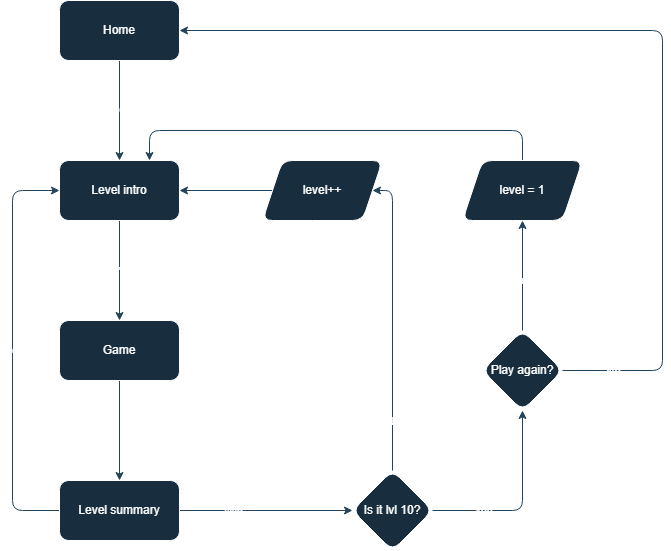

The diagram above was exported from draw.io. Its source (the exported page's mxGraphModel, read from the mxfile embedded in the PNG):
<mxGraphModel dx="2074" dy="1140" grid="1" gridSize="10" guides="1" tooltips="1" connect="1" arrows="1" fold="1" page="1" pageScale="1" pageWidth="827" pageHeight="1169" background="#ffffff" math="0" shadow="0">
  <root>
    <mxCell id="0" />
    <mxCell id="1" parent="0" />
    <mxCell id="-Qqm0d2k0KBTgHMPS6B--1" style="edgeStyle=orthogonalEdgeStyle;rounded=1;orthogonalLoop=1;jettySize=auto;html=1;labelBackgroundColor=none;fontColor=default;strokeColor=#23445D;" parent="1" source="-Qqm0d2k0KBTgHMPS6B--3" target="-Qqm0d2k0KBTgHMPS6B--6" edge="1">
      <mxGeometry relative="1" as="geometry" />
    </mxCell>
    <mxCell id="-Qqm0d2k0KBTgHMPS6B--2" value="Click &quot;Find the differences&quot;" style="edgeLabel;html=1;align=center;verticalAlign=middle;resizable=0;points=[];labelBackgroundColor=none;rounded=1;fontColor=#FFFFFF;" parent="-Qqm0d2k0KBTgHMPS6B--1" connectable="0" vertex="1">
      <mxGeometry x="-0.0381" relative="1" as="geometry">
        <mxPoint as="offset" />
      </mxGeometry>
    </mxCell>
    <mxCell id="-Qqm0d2k0KBTgHMPS6B--3" value="Home" style="rounded=1;whiteSpace=wrap;html=1;labelBackgroundColor=none;fillColor=#182E3E;strokeColor=#FFFFFF;fontColor=#FFFFFF;" parent="1" vertex="1">
      <mxGeometry x="87" y="40" width="120" height="60" as="geometry" />
    </mxCell>
    <mxCell id="-Qqm0d2k0KBTgHMPS6B--4" style="edgeStyle=orthogonalEdgeStyle;rounded=1;orthogonalLoop=1;jettySize=auto;html=1;exitX=0.5;exitY=1;exitDx=0;exitDy=0;entryX=0.5;entryY=0;entryDx=0;entryDy=0;labelBackgroundColor=none;fontColor=default;strokeColor=#23445D;" parent="1" source="-Qqm0d2k0KBTgHMPS6B--6" target="-Qqm0d2k0KBTgHMPS6B--9" edge="1">
      <mxGeometry relative="1" as="geometry" />
    </mxCell>
    <mxCell id="-Qqm0d2k0KBTgHMPS6B--5" value="Click &quot;Start&quot;" style="edgeLabel;html=1;align=center;verticalAlign=middle;resizable=0;points=[];labelBackgroundColor=none;rounded=1;fontColor=#FFFFFF;" parent="-Qqm0d2k0KBTgHMPS6B--4" connectable="0" vertex="1">
      <mxGeometry x="0.0029" relative="1" as="geometry">
        <mxPoint as="offset" />
      </mxGeometry>
    </mxCell>
    <mxCell id="-Qqm0d2k0KBTgHMPS6B--6" value="Level intro" style="rounded=1;whiteSpace=wrap;html=1;labelBackgroundColor=none;fillColor=#182E3E;strokeColor=#FFFFFF;fontColor=#FFFFFF;" parent="1" vertex="1">
      <mxGeometry x="87" y="200" width="120" height="60" as="geometry" />
    </mxCell>
    <mxCell id="-Qqm0d2k0KBTgHMPS6B--7" style="edgeStyle=orthogonalEdgeStyle;rounded=1;orthogonalLoop=1;jettySize=auto;html=1;entryX=0.5;entryY=0;entryDx=0;entryDy=0;labelBackgroundColor=none;fontColor=default;strokeColor=#23445D;" parent="1" source="-Qqm0d2k0KBTgHMPS6B--9" target="-Qqm0d2k0KBTgHMPS6B--14" edge="1">
      <mxGeometry relative="1" as="geometry" />
    </mxCell>
    <mxCell id="-Qqm0d2k0KBTgHMPS6B--8" value="End level (win/lose)" style="edgeLabel;html=1;align=center;verticalAlign=middle;resizable=0;points=[];labelBackgroundColor=none;rounded=1;fontColor=#FFFFFF;" parent="-Qqm0d2k0KBTgHMPS6B--7" connectable="0" vertex="1">
      <mxGeometry x="-0.0771" y="-1" relative="1" as="geometry">
        <mxPoint as="offset" />
      </mxGeometry>
    </mxCell>
    <mxCell id="-Qqm0d2k0KBTgHMPS6B--9" value="Game" style="rounded=1;whiteSpace=wrap;html=1;labelBackgroundColor=none;fillColor=#182E3E;strokeColor=#FFFFFF;fontColor=#FFFFFF;" parent="1" vertex="1">
      <mxGeometry x="87" y="360" width="120" height="60" as="geometry" />
    </mxCell>
    <mxCell id="-Qqm0d2k0KBTgHMPS6B--10" style="edgeStyle=orthogonalEdgeStyle;rounded=1;orthogonalLoop=1;jettySize=auto;html=1;entryX=0;entryY=0.5;entryDx=0;entryDy=0;labelBackgroundColor=none;fontColor=default;strokeColor=#23445D;" parent="1" source="-Qqm0d2k0KBTgHMPS6B--14" target="-Qqm0d2k0KBTgHMPS6B--6" edge="1">
      <mxGeometry relative="1" as="geometry">
        <Array as="points">
          <mxPoint x="40" y="550" />
          <mxPoint x="40" y="230" />
        </Array>
      </mxGeometry>
    </mxCell>
    <mxCell id="-Qqm0d2k0KBTgHMPS6B--11" value="Lose" style="edgeLabel;html=1;align=center;verticalAlign=middle;resizable=0;points=[];labelBackgroundColor=none;rounded=1;fontColor=#FFFFFF;" parent="-Qqm0d2k0KBTgHMPS6B--10" connectable="0" vertex="1">
      <mxGeometry x="0.005" y="1" relative="1" as="geometry">
        <mxPoint as="offset" />
      </mxGeometry>
    </mxCell>
    <mxCell id="-Qqm0d2k0KBTgHMPS6B--12" style="edgeStyle=orthogonalEdgeStyle;rounded=1;orthogonalLoop=1;jettySize=auto;html=1;exitX=1;exitY=0.5;exitDx=0;exitDy=0;labelBackgroundColor=none;fontColor=default;strokeColor=#23445D;" parent="1" source="-Qqm0d2k0KBTgHMPS6B--14" target="-Qqm0d2k0KBTgHMPS6B--19" edge="1">
      <mxGeometry relative="1" as="geometry" />
    </mxCell>
    <mxCell id="-Qqm0d2k0KBTgHMPS6B--13" value="Win" style="edgeLabel;html=1;align=center;verticalAlign=middle;resizable=0;points=[];labelBackgroundColor=none;rounded=1;fontColor=#FFFFFF;" parent="-Qqm0d2k0KBTgHMPS6B--12" connectable="0" vertex="1">
      <mxGeometry x="-0.2039" y="-1" relative="1" as="geometry">
        <mxPoint x="-16" y="-1" as="offset" />
      </mxGeometry>
    </mxCell>
    <mxCell id="-Qqm0d2k0KBTgHMPS6B--14" value="Level summary" style="rounded=1;whiteSpace=wrap;html=1;labelBackgroundColor=none;fillColor=#182E3E;strokeColor=#FFFFFF;fontColor=#FFFFFF;" parent="1" vertex="1">
      <mxGeometry x="87" y="520" width="120" height="60" as="geometry" />
    </mxCell>
    <mxCell id="-Qqm0d2k0KBTgHMPS6B--15" style="edgeStyle=orthogonalEdgeStyle;rounded=1;orthogonalLoop=1;jettySize=auto;html=1;exitX=0.5;exitY=0;exitDx=0;exitDy=0;entryX=1;entryY=0.5;entryDx=0;entryDy=0;labelBackgroundColor=none;fontColor=default;strokeColor=#23445D;" parent="1" source="-Qqm0d2k0KBTgHMPS6B--19" target="-Qqm0d2k0KBTgHMPS6B--21" edge="1">
      <mxGeometry relative="1" as="geometry">
        <mxPoint x="280" y="230" as="targetPoint" />
        <Array as="points">
          <mxPoint x="420" y="230" />
        </Array>
      </mxGeometry>
    </mxCell>
    <mxCell id="-Qqm0d2k0KBTgHMPS6B--16" value="No" style="edgeLabel;html=1;align=center;verticalAlign=middle;resizable=0;points=[];labelBackgroundColor=none;rounded=1;fontColor=#FFFFFF;" parent="-Qqm0d2k0KBTgHMPS6B--15" connectable="0" vertex="1">
      <mxGeometry x="0.2867" y="2" relative="1" as="geometry">
        <mxPoint x="2" y="143" as="offset" />
      </mxGeometry>
    </mxCell>
    <mxCell id="-Qqm0d2k0KBTgHMPS6B--17" style="edgeStyle=orthogonalEdgeStyle;rounded=1;orthogonalLoop=1;jettySize=auto;html=1;entryX=0.5;entryY=1;entryDx=0;entryDy=0;labelBackgroundColor=none;fontColor=default;strokeColor=#23445D;" parent="1" source="-Qqm0d2k0KBTgHMPS6B--19" target="-Qqm0d2k0KBTgHMPS6B--26" edge="1">
      <mxGeometry relative="1" as="geometry" />
    </mxCell>
    <mxCell id="-Qqm0d2k0KBTgHMPS6B--18" value="Yes" style="edgeLabel;html=1;align=center;verticalAlign=middle;resizable=0;points=[];labelBackgroundColor=none;rounded=1;fontColor=#FFFFFF;" parent="-Qqm0d2k0KBTgHMPS6B--17" connectable="0" vertex="1">
      <mxGeometry x="-0.0214" relative="1" as="geometry">
        <mxPoint x="-40" y="3" as="offset" />
      </mxGeometry>
    </mxCell>
    <mxCell id="-Qqm0d2k0KBTgHMPS6B--19" value="Is it lvl 10?" style="rhombus;whiteSpace=wrap;html=1;labelBackgroundColor=none;rounded=1;fillColor=#182E3E;strokeColor=#FFFFFF;fontColor=#FFFFFF;" parent="1" vertex="1">
      <mxGeometry x="380" y="510" width="80" height="80" as="geometry" />
    </mxCell>
    <mxCell id="-Qqm0d2k0KBTgHMPS6B--20" style="edgeStyle=orthogonalEdgeStyle;rounded=1;orthogonalLoop=1;jettySize=auto;html=1;labelBackgroundColor=none;fontColor=default;strokeColor=#23445D;" parent="1" source="-Qqm0d2k0KBTgHMPS6B--21" target="-Qqm0d2k0KBTgHMPS6B--6" edge="1">
      <mxGeometry relative="1" as="geometry" />
    </mxCell>
    <mxCell id="-Qqm0d2k0KBTgHMPS6B--21" value="level++" style="shape=parallelogram;perimeter=parallelogramPerimeter;whiteSpace=wrap;html=1;fixedSize=1;labelBackgroundColor=none;rounded=1;fillColor=#182E3E;strokeColor=#FFFFFF;fontColor=#FFFFFF;" parent="1" vertex="1">
      <mxGeometry x="290" y="200" width="120" height="60" as="geometry" />
    </mxCell>
    <mxCell id="-Qqm0d2k0KBTgHMPS6B--22" style="edgeStyle=orthogonalEdgeStyle;rounded=1;orthogonalLoop=1;jettySize=auto;html=1;entryX=0.5;entryY=1;entryDx=0;entryDy=0;labelBackgroundColor=none;fontColor=default;strokeColor=#23445D;" parent="1" source="-Qqm0d2k0KBTgHMPS6B--26" target="-Qqm0d2k0KBTgHMPS6B--28" edge="1">
      <mxGeometry relative="1" as="geometry" />
    </mxCell>
    <mxCell id="-Qqm0d2k0KBTgHMPS6B--23" value="Yes" style="edgeLabel;html=1;align=center;verticalAlign=middle;resizable=0;points=[];labelBackgroundColor=none;rounded=1;fontColor=#FFFFFF;" parent="-Qqm0d2k0KBTgHMPS6B--22" connectable="0" vertex="1">
      <mxGeometry x="-0.0079" relative="1" as="geometry">
        <mxPoint y="4" as="offset" />
      </mxGeometry>
    </mxCell>
    <mxCell id="-Qqm0d2k0KBTgHMPS6B--24" style="edgeStyle=orthogonalEdgeStyle;rounded=1;orthogonalLoop=1;jettySize=auto;html=1;entryX=1;entryY=0.5;entryDx=0;entryDy=0;labelBackgroundColor=none;fontColor=default;strokeColor=#23445D;" parent="1" source="-Qqm0d2k0KBTgHMPS6B--26" target="-Qqm0d2k0KBTgHMPS6B--3" edge="1">
      <mxGeometry relative="1" as="geometry">
        <Array as="points">
          <mxPoint x="690" y="410" />
          <mxPoint x="690" y="70" />
        </Array>
      </mxGeometry>
    </mxCell>
    <mxCell id="-Qqm0d2k0KBTgHMPS6B--25" value="No" style="edgeLabel;html=1;align=center;verticalAlign=middle;resizable=0;points=[];labelBackgroundColor=none;rounded=1;fontColor=#FFFFFF;" parent="-Qqm0d2k0KBTgHMPS6B--24" connectable="0" vertex="1">
      <mxGeometry x="-0.442" y="-1" relative="1" as="geometry">
        <mxPoint x="-51" y="158" as="offset" />
      </mxGeometry>
    </mxCell>
    <mxCell id="-Qqm0d2k0KBTgHMPS6B--26" value="Play again?" style="rhombus;whiteSpace=wrap;html=1;labelBackgroundColor=none;rounded=1;fillColor=#182E3E;strokeColor=#FFFFFF;fontColor=#FFFFFF;" parent="1" vertex="1">
      <mxGeometry x="510" y="370" width="80" height="80" as="geometry" />
    </mxCell>
    <mxCell id="-Qqm0d2k0KBTgHMPS6B--27" style="edgeStyle=orthogonalEdgeStyle;rounded=1;orthogonalLoop=1;jettySize=auto;html=1;entryX=0.75;entryY=0;entryDx=0;entryDy=0;labelBackgroundColor=none;fontColor=default;strokeColor=#23445D;" parent="1" source="-Qqm0d2k0KBTgHMPS6B--28" target="-Qqm0d2k0KBTgHMPS6B--6" edge="1">
      <mxGeometry relative="1" as="geometry">
        <Array as="points">
          <mxPoint x="550" y="170" />
          <mxPoint x="177" y="170" />
        </Array>
      </mxGeometry>
    </mxCell>
    <mxCell id="-Qqm0d2k0KBTgHMPS6B--28" value="level = 1" style="shape=parallelogram;perimeter=parallelogramPerimeter;whiteSpace=wrap;html=1;fixedSize=1;labelBackgroundColor=none;rounded=1;fillColor=#182E3E;strokeColor=#FFFFFF;fontColor=#FFFFFF;" parent="1" vertex="1">
      <mxGeometry x="490" y="200" width="120" height="60" as="geometry" />
    </mxCell>
  </root>
</mxGraphModel>